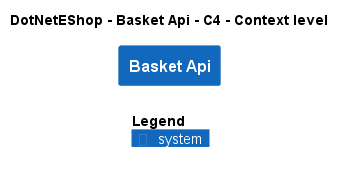

The diagram above was rendered by PlantUML. Its source (embedded in the PNG):
@startuml
!include ..\..\..\.c4s\C4_Context.puml

AddElementTag("c4interflow:lifecycle:new", $bgColor=green, $fontColor=#ffffff, $borderColor=green, $shadowing="False")
AddElementTag("c4interflow:lifecycle:changed", $bgColor=orange, $fontColor=#ffffff, $borderColor=orange, $shadowing="False")
AddElementTag("c4interflow:lifecycle:removed", $bgColor=red, $fontColor=#ffffff, $borderColor=red, $shadowing="False")

AddRelTag("c4interflow:lifecycle:new", $textColor=green, $lineColor=green)
AddRelTag("c4interflow:lifecycle:changed", $textColor=orange, $lineColor=orange)
AddRelTag("c4interflow:lifecycle:removed", $textColor=red, $lineColor=red)

SHOW_PERSON_PORTRAIT()
LAYOUT_TOP_DOWN()

skinparam linetype polyline

title DotNetEShop - Basket Api - C4 - Context level

System(DotNetEShop.SoftwareSystems.BasketApi, "Basket Api", "")



SHOW_LEGEND()
@enduml